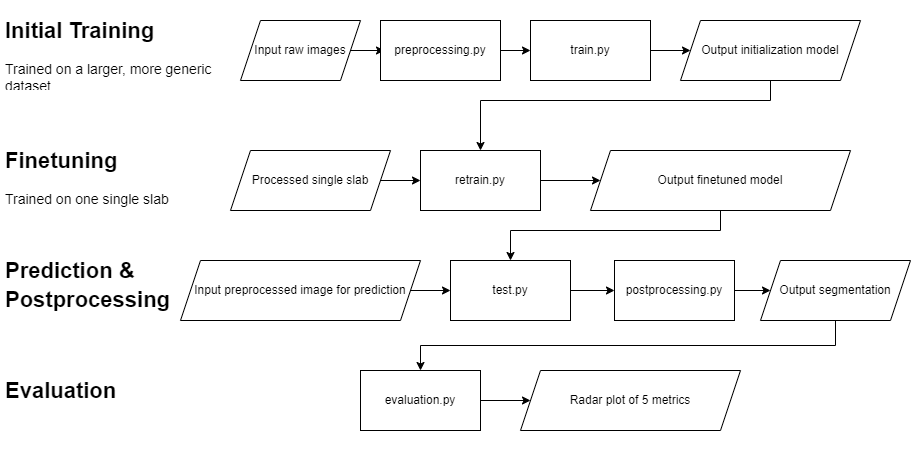

The diagram above was exported from draw.io. Its source (the exported page's mxGraphModel, read from the mxfile embedded in the PNG):
<mxGraphModel dx="1865" dy="547" grid="1" gridSize="10" guides="1" tooltips="1" connect="1" arrows="1" fold="1" page="1" pageScale="1" pageWidth="827" pageHeight="1169" math="0" shadow="0">
  <root>
    <mxCell id="0" />
    <mxCell id="1" parent="0" />
    <mxCell id="5CaiYKLYiXQq8PdF0gUo-5" value="" style="edgeStyle=orthogonalEdgeStyle;rounded=0;orthogonalLoop=1;jettySize=auto;html=1;" edge="1" parent="1" source="5CaiYKLYiXQq8PdF0gUo-4">
      <mxGeometry relative="1" as="geometry">
        <mxPoint x="124" y="170" as="targetPoint" />
      </mxGeometry>
    </mxCell>
    <mxCell id="5CaiYKLYiXQq8PdF0gUo-4" value="Input raw images" style="shape=parallelogram;perimeter=parallelogramPerimeter;whiteSpace=wrap;html=1;fixedSize=1;" vertex="1" parent="1">
      <mxGeometry x="-20" y="140" width="120" height="60" as="geometry" />
    </mxCell>
    <mxCell id="5CaiYKLYiXQq8PdF0gUo-9" value="" style="edgeStyle=orthogonalEdgeStyle;rounded=0;orthogonalLoop=1;jettySize=auto;html=1;" edge="1" parent="1" source="5CaiYKLYiXQq8PdF0gUo-6" target="5CaiYKLYiXQq8PdF0gUo-7">
      <mxGeometry relative="1" as="geometry" />
    </mxCell>
    <mxCell id="5CaiYKLYiXQq8PdF0gUo-6" value="preprocessing.py" style="rounded=0;whiteSpace=wrap;html=1;" vertex="1" parent="1">
      <mxGeometry x="120" y="140" width="120" height="60" as="geometry" />
    </mxCell>
    <mxCell id="5CaiYKLYiXQq8PdF0gUo-10" value="" style="edgeStyle=orthogonalEdgeStyle;rounded=0;orthogonalLoop=1;jettySize=auto;html=1;" edge="1" parent="1" source="5CaiYKLYiXQq8PdF0gUo-7" target="5CaiYKLYiXQq8PdF0gUo-8">
      <mxGeometry relative="1" as="geometry" />
    </mxCell>
    <mxCell id="5CaiYKLYiXQq8PdF0gUo-7" value="train.py" style="rounded=0;whiteSpace=wrap;html=1;" vertex="1" parent="1">
      <mxGeometry x="270" y="140" width="120" height="60" as="geometry" />
    </mxCell>
    <mxCell id="5CaiYKLYiXQq8PdF0gUo-16" style="edgeStyle=orthogonalEdgeStyle;rounded=0;orthogonalLoop=1;jettySize=auto;html=1;entryX=0.5;entryY=0;entryDx=0;entryDy=0;" edge="1" parent="1" source="5CaiYKLYiXQq8PdF0gUo-8" target="5CaiYKLYiXQq8PdF0gUo-12">
      <mxGeometry relative="1" as="geometry">
        <Array as="points">
          <mxPoint x="510" y="220" />
          <mxPoint x="220" y="220" />
        </Array>
      </mxGeometry>
    </mxCell>
    <mxCell id="5CaiYKLYiXQq8PdF0gUo-8" value="Output initialization model" style="shape=parallelogram;perimeter=parallelogramPerimeter;whiteSpace=wrap;html=1;fixedSize=1;" vertex="1" parent="1">
      <mxGeometry x="420" y="140" width="180" height="60" as="geometry" />
    </mxCell>
    <mxCell id="5CaiYKLYiXQq8PdF0gUo-13" value="" style="edgeStyle=orthogonalEdgeStyle;rounded=0;orthogonalLoop=1;jettySize=auto;html=1;" edge="1" parent="1" source="5CaiYKLYiXQq8PdF0gUo-11" target="5CaiYKLYiXQq8PdF0gUo-12">
      <mxGeometry relative="1" as="geometry" />
    </mxCell>
    <mxCell id="5CaiYKLYiXQq8PdF0gUo-11" value="Processed single slab" style="shape=parallelogram;perimeter=parallelogramPerimeter;whiteSpace=wrap;html=1;fixedSize=1;" vertex="1" parent="1">
      <mxGeometry x="-30" y="270" width="160" height="60" as="geometry" />
    </mxCell>
    <mxCell id="5CaiYKLYiXQq8PdF0gUo-15" value="" style="edgeStyle=orthogonalEdgeStyle;rounded=0;orthogonalLoop=1;jettySize=auto;html=1;" edge="1" parent="1" source="5CaiYKLYiXQq8PdF0gUo-12" target="5CaiYKLYiXQq8PdF0gUo-14">
      <mxGeometry relative="1" as="geometry" />
    </mxCell>
    <mxCell id="5CaiYKLYiXQq8PdF0gUo-12" value="retrain.py" style="rounded=0;whiteSpace=wrap;html=1;" vertex="1" parent="1">
      <mxGeometry x="160" y="270" width="120" height="60" as="geometry" />
    </mxCell>
    <mxCell id="5CaiYKLYiXQq8PdF0gUo-20" style="edgeStyle=orthogonalEdgeStyle;rounded=0;orthogonalLoop=1;jettySize=auto;html=1;entryX=0.5;entryY=0;entryDx=0;entryDy=0;" edge="1" parent="1" source="5CaiYKLYiXQq8PdF0gUo-14" target="5CaiYKLYiXQq8PdF0gUo-18">
      <mxGeometry relative="1" as="geometry">
        <Array as="points">
          <mxPoint x="460" y="350" />
          <mxPoint x="250" y="350" />
        </Array>
      </mxGeometry>
    </mxCell>
    <mxCell id="5CaiYKLYiXQq8PdF0gUo-14" value="Output finetuned model" style="shape=parallelogram;perimeter=parallelogramPerimeter;whiteSpace=wrap;html=1;fixedSize=1;" vertex="1" parent="1">
      <mxGeometry x="330" y="270" width="260" height="60" as="geometry" />
    </mxCell>
    <mxCell id="5CaiYKLYiXQq8PdF0gUo-19" value="" style="edgeStyle=orthogonalEdgeStyle;rounded=0;orthogonalLoop=1;jettySize=auto;html=1;" edge="1" parent="1" source="5CaiYKLYiXQq8PdF0gUo-17" target="5CaiYKLYiXQq8PdF0gUo-18">
      <mxGeometry relative="1" as="geometry" />
    </mxCell>
    <mxCell id="5CaiYKLYiXQq8PdF0gUo-17" value="Input preprocessed image for prediction" style="shape=parallelogram;perimeter=parallelogramPerimeter;whiteSpace=wrap;html=1;fixedSize=1;" vertex="1" parent="1">
      <mxGeometry x="-80" y="380" width="240" height="60" as="geometry" />
    </mxCell>
    <mxCell id="5CaiYKLYiXQq8PdF0gUo-22" value="" style="edgeStyle=orthogonalEdgeStyle;rounded=0;orthogonalLoop=1;jettySize=auto;html=1;" edge="1" parent="1" source="5CaiYKLYiXQq8PdF0gUo-18" target="5CaiYKLYiXQq8PdF0gUo-21">
      <mxGeometry relative="1" as="geometry" />
    </mxCell>
    <mxCell id="5CaiYKLYiXQq8PdF0gUo-18" value="test.py" style="rounded=0;whiteSpace=wrap;html=1;" vertex="1" parent="1">
      <mxGeometry x="190" y="380" width="120" height="60" as="geometry" />
    </mxCell>
    <mxCell id="5CaiYKLYiXQq8PdF0gUo-24" value="" style="edgeStyle=orthogonalEdgeStyle;rounded=0;orthogonalLoop=1;jettySize=auto;html=1;" edge="1" parent="1" source="5CaiYKLYiXQq8PdF0gUo-21" target="5CaiYKLYiXQq8PdF0gUo-23">
      <mxGeometry relative="1" as="geometry" />
    </mxCell>
    <mxCell id="5CaiYKLYiXQq8PdF0gUo-21" value="postprocessing.py" style="rounded=0;whiteSpace=wrap;html=1;" vertex="1" parent="1">
      <mxGeometry x="354" y="380" width="120" height="60" as="geometry" />
    </mxCell>
    <mxCell id="5CaiYKLYiXQq8PdF0gUo-29" style="edgeStyle=orthogonalEdgeStyle;rounded=0;orthogonalLoop=1;jettySize=auto;html=1;exitX=0.5;exitY=1;exitDx=0;exitDy=0;entryX=0.5;entryY=0;entryDx=0;entryDy=0;" edge="1" parent="1" source="5CaiYKLYiXQq8PdF0gUo-23" target="5CaiYKLYiXQq8PdF0gUo-25">
      <mxGeometry relative="1" as="geometry" />
    </mxCell>
    <mxCell id="5CaiYKLYiXQq8PdF0gUo-23" value="Output segmentation" style="shape=parallelogram;perimeter=parallelogramPerimeter;whiteSpace=wrap;html=1;fixedSize=1;" vertex="1" parent="1">
      <mxGeometry x="500" y="380" width="150" height="60" as="geometry" />
    </mxCell>
    <mxCell id="5CaiYKLYiXQq8PdF0gUo-27" value="" style="edgeStyle=orthogonalEdgeStyle;rounded=0;orthogonalLoop=1;jettySize=auto;html=1;" edge="1" parent="1" source="5CaiYKLYiXQq8PdF0gUo-25" target="5CaiYKLYiXQq8PdF0gUo-26">
      <mxGeometry relative="1" as="geometry" />
    </mxCell>
    <mxCell id="5CaiYKLYiXQq8PdF0gUo-25" value="evaluation.py" style="rounded=0;whiteSpace=wrap;html=1;" vertex="1" parent="1">
      <mxGeometry x="100" y="490" width="120" height="60" as="geometry" />
    </mxCell>
    <mxCell id="5CaiYKLYiXQq8PdF0gUo-26" value="Radar plot of 5 metrics" style="shape=parallelogram;perimeter=parallelogramPerimeter;whiteSpace=wrap;html=1;fixedSize=1;" vertex="1" parent="1">
      <mxGeometry x="260" y="490" width="220" height="60" as="geometry" />
    </mxCell>
    <mxCell id="5CaiYKLYiXQq8PdF0gUo-30" value="&lt;h1&gt;&lt;font style=&quot;font-size: 22px;&quot;&gt;Initial Training&lt;/font&gt;&lt;/h1&gt;&lt;div&gt;&lt;font style=&quot;font-size: 14px;&quot;&gt;Trained on a larger, more generic dataset&lt;/font&gt;&lt;/div&gt;" style="text;html=1;strokeColor=none;fillColor=none;spacing=5;spacingTop=-20;whiteSpace=wrap;overflow=hidden;rounded=0;" vertex="1" parent="1">
      <mxGeometry x="-260" y="130" width="220" height="80" as="geometry" />
    </mxCell>
    <mxCell id="5CaiYKLYiXQq8PdF0gUo-31" value="&lt;h1&gt;&lt;span style=&quot;font-size: 22px;&quot;&gt;Finetuning&lt;/span&gt;&lt;/h1&gt;&lt;div&gt;&lt;font style=&quot;font-size: 14px;&quot;&gt;Trained on one single slab&lt;/font&gt;&lt;/div&gt;" style="text;html=1;strokeColor=none;fillColor=none;spacing=5;spacingTop=-20;whiteSpace=wrap;overflow=hidden;rounded=0;" vertex="1" parent="1">
      <mxGeometry x="-260" y="260" width="220" height="80" as="geometry" />
    </mxCell>
    <mxCell id="5CaiYKLYiXQq8PdF0gUo-32" value="&lt;h1&gt;&lt;span style=&quot;font-size: 22px;&quot;&gt;Prediction &amp;amp; Postprocessing&lt;/span&gt;&lt;/h1&gt;" style="text;html=1;strokeColor=none;fillColor=none;spacing=5;spacingTop=-20;whiteSpace=wrap;overflow=hidden;rounded=0;" vertex="1" parent="1">
      <mxGeometry x="-260" y="370" width="220" height="80" as="geometry" />
    </mxCell>
    <mxCell id="5CaiYKLYiXQq8PdF0gUo-33" value="&lt;h1&gt;&lt;span style=&quot;font-size: 22px;&quot;&gt;Evaluation&lt;/span&gt;&lt;/h1&gt;" style="text;html=1;strokeColor=none;fillColor=none;spacing=5;spacingTop=-20;whiteSpace=wrap;overflow=hidden;rounded=0;" vertex="1" parent="1">
      <mxGeometry x="-260" y="490" width="220" height="80" as="geometry" />
    </mxCell>
  </root>
</mxGraphModel>